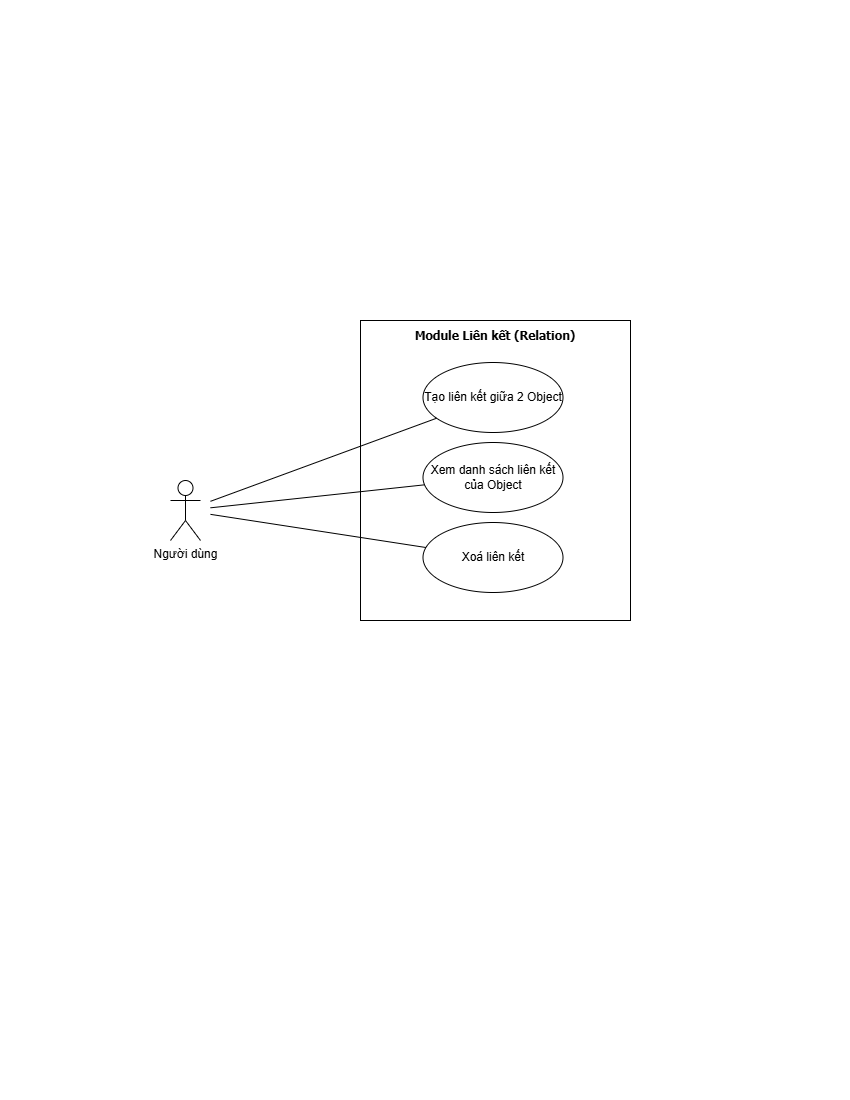

The diagram above was exported from draw.io. Its source (the exported page's mxGraphModel, read from the mxfile embedded in the PNG):
<mxGraphModel dx="2324" dy="1260" grid="1" gridSize="10" guides="1" tooltips="1" connect="1" arrows="1" fold="1" page="1" pageScale="1" pageWidth="850" pageHeight="1100" math="0" shadow="0">
  <root>
    <mxCell id="0" />
    <mxCell id="1" parent="0" />
    <mxCell id="txBr_Txnjv9Opq5eNZld-1" parent="1" style="shape=umlActor;verticalLabelPosition=bottom;verticalAlign=top;html=1;outlineConnect=0;strokeWidth=1;perimeterSpacing=10;" value="Người dùng" vertex="1">
      <mxGeometry height="60" width="30" x="170" y="480" as="geometry" />
    </mxCell>
    <mxCell id="txBr_Txnjv9Opq5eNZld-2" parent="1" style="rounded=0;whiteSpace=wrap;html=1;" value="" vertex="1">
      <mxGeometry height="300" width="270" x="360" y="320" as="geometry" />
    </mxCell>
    <mxCell id="txBr_Txnjv9Opq5eNZld-3" parent="1" style="text;html=1;whiteSpace=wrap;strokeColor=none;fillColor=none;align=center;verticalAlign=middle;rounded=0;" value="&lt;font face=&quot;Tahoma&quot;&gt;&lt;span style=&quot;font-size: 12px;&quot;&gt;&lt;b&gt;Module Liên kết (Relation)&lt;/b&gt;&lt;/span&gt;&lt;/font&gt;" vertex="1">
      <mxGeometry height="30" width="270" x="360" y="320" as="geometry" />
    </mxCell>
    <mxCell id="txBr_Txnjv9Opq5eNZld-4" parent="1" style="ellipse;whiteSpace=wrap;html=1;" value="&lt;div&gt;&lt;span style=&quot;font-size: 12px;&quot;&gt;Tạo liên kết giữa 2 Object&lt;/span&gt;&lt;/div&gt;" vertex="1">
      <mxGeometry height="70" width="140" x="422.5" y="362" as="geometry" />
    </mxCell>
    <mxCell id="txBr_Txnjv9Opq5eNZld-5" parent="1" style="ellipse;whiteSpace=wrap;html=1;" value="&lt;span style=&quot;font-size: 12px;&quot;&gt;Xoá liên kết&lt;/span&gt;" vertex="1">
      <mxGeometry height="70" width="140" x="422.5" y="522" as="geometry" />
    </mxCell>
    <mxCell id="txBr_Txnjv9Opq5eNZld-6" parent="1" style="ellipse;whiteSpace=wrap;html=1;" value="&lt;div&gt;&lt;span style=&quot;font-size: 12px;&quot;&gt;Xem danh sách liên kết của Object&lt;/span&gt;&lt;/div&gt;" vertex="1">
      <mxGeometry height="70" width="140" x="422.5" y="442" as="geometry" />
    </mxCell>
    <mxCell id="txBr_Txnjv9Opq5eNZld-7" edge="1" parent="1" source="txBr_Txnjv9Opq5eNZld-1" style="endArrow=none;html=1;rounded=0;" target="txBr_Txnjv9Opq5eNZld-4" value="">
      <mxGeometry height="50" relative="1" width="50" as="geometry">
        <mxPoint x="270" y="472.95744680851067" as="sourcePoint" />
        <mxPoint x="464" y="557" as="targetPoint" />
      </mxGeometry>
    </mxCell>
    <mxCell id="txBr_Txnjv9Opq5eNZld-8" edge="1" parent="1" source="txBr_Txnjv9Opq5eNZld-1" style="endArrow=none;html=1;rounded=0;" target="txBr_Txnjv9Opq5eNZld-5" value="">
      <mxGeometry height="50" relative="1" width="50" as="geometry">
        <mxPoint x="270" y="489.97872340425533" as="sourcePoint" />
        <mxPoint x="563" y="467" as="targetPoint" />
      </mxGeometry>
    </mxCell>
    <mxCell id="txBr_Txnjv9Opq5eNZld-9" edge="1" parent="1" source="txBr_Txnjv9Opq5eNZld-1" style="endArrow=none;html=1;rounded=0;" target="txBr_Txnjv9Opq5eNZld-6" value="">
      <mxGeometry height="50" relative="1" width="50" as="geometry">
        <mxPoint x="270" y="481.4680851063829" as="sourcePoint" />
        <mxPoint x="554" y="477" as="targetPoint" />
      </mxGeometry>
    </mxCell>
  </root>
</mxGraphModel>